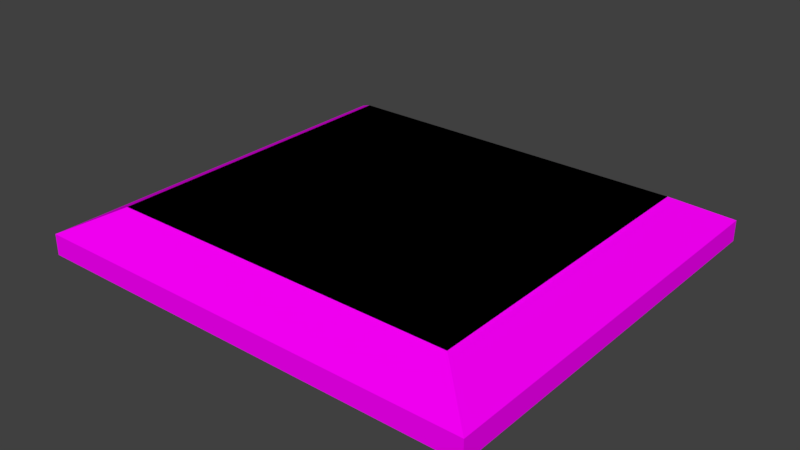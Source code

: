 # Source: chair2_seat.blend  (saved by Blender 2.78.0; exported with 4.5.12 LTS)
import bpy
from mathutils import Matrix  # noqa: F401  (used for matrix-valued properties, if any)

bpy.ops.wm.read_factory_settings(use_empty=True)
scene = bpy.context.scene
scene.name = 'Scene'

# ---- collections
col_collection_1 = bpy.data.collections.new('Collection 1'); scene.collection.children.link(col_collection_1)

# ---- images (referenced by path relative to the original .blend; pixels are not part of the script)
import os
ASSET_DIR = os.environ.get("B2B_ASSET_DIR", "")  # directory of the original .blend (textures are referenced by path, not embedded)
HERE = os.path.dirname(os.path.abspath(__file__))  # packed textures are extracted next to this script under _unpacked/

def load_image(name, relpath, width, height, colorspace="sRGB"):
    """Load a texture the original file referenced (path relative to the .blend, or extracted next to this script)."""
    p = next((c for c in (os.path.join(HERE, relpath), os.path.join(ASSET_DIR, relpath)) if relpath and os.path.exists(c)), "")
    if p:
        img = bpy.data.images.load(p, check_existing=True)
        img.name = name
    else:  # same state as the original file: an image datablock whose file is absent (Cycles renders it pink)
        img = bpy.data.images.new(name, width, height)
        img.source = "FILE"
        img.filepath = "//" + (relpath or name)
    img.colorspace_settings.name = colorspace
    return img
img_chair2_seat_texture = load_image('chair2_seat_texture', 'chair2_seat_texture.png', 1024, 1024, 'sRGB')
img_fabric_bump_jpg = load_image('fabric-bump.jpg', 'fabric-bump.jpg', 1024, 1024, 'sRGB')

# ---- materials (node trees are filled in below, after node groups)
mat_chair2_seat_material = bpy.data.materials.new('chair2_seat_material')
mat_chair2_seat_material.alpha_threshold = 0.0
mat_chair2_seat_material.roughness = 0.5

# ---- material node trees
mat_chair2_seat_material.use_nodes = True; mat_chair2_seat_material.node_tree.nodes.clear()
_N = mat_chair2_seat_material.node_tree.nodes; _L = mat_chair2_seat_material.node_tree.links
n0 = _N.new('ShaderNodeOutputMaterial'); n0.name = 'Material Output'; n0.location = (461, 279)
n1 = _N.new('ShaderNodeBsdfDiffuse'); n1.name = 'Diffuse BSDF'; n1.location = (269, 288)
n2 = _N.new('ShaderNodeTexImage'); n2.name = 'Image Texture'; n2.location = (-135, 428)
n2.width = 140
n2.image = img_chair2_seat_texture
n3 = _N.new('ShaderNodeBump'); n3.name = 'Bump'; n3.location = (73, 191)
n3.inputs[1].default_value = 1.0
n3.inputs[2].default_value = 1.0
n4 = _N.new('ShaderNodeTexImage'); n4.name = 'Image Texture.001'; n4.location = (-152, 162)
n4.width = 140
n4.image = img_fabric_bump_jpg
_L.new(n1.outputs[0], n0.inputs[0])
_L.new(n3.outputs[0], n1.inputs[2])
_L.new(n2.outputs[0], n1.inputs[0])
_L.new(n4.outputs[0], n3.inputs[3])
n0.is_active_output = True

# ---- world
world_world = bpy.data.worlds.new('World'); scene.world = world_world
world_world.color = (0.05088, 0.05088, 0.05088)
world_world.use_sun_shadow = False
world_world.sun_shadow_jitter_overblur = 0.0
world_world.cycles.sampling_method = 'MANUAL'

# ---- meshes
me_cube = bpy.data.meshes.new('Cube')
me_cube.from_pydata([(-0.7843, -0.7843, -3.418), (-1.0, -1.0, 1.0), (-0.7843, 0.7843, -3.418), (-1.0, 1.0, 1.0), (0.7843, -0.7843, -3.418), (1.0, -1.0, 1.0), (0.7843, 0.7843, -3.418), (1.0, 1.0, 1.0), (-1.0, 1.0, -1.0), (-1.0, -1.0, -1.0), (1.0, 1.0, -1.0), (1.0, -1.0, -1.0)], [], [(9, 1, 3, 8), (8, 3, 7, 10), (10, 7, 5, 11), (11, 5, 1, 9), (2, 6, 4, 0), (7, 3, 1, 5), (2, 0, 9, 8), (6, 2, 8, 10), (4, 6, 10, 11), (0, 4, 11, 9), (6, 4, 2), (2, 4, 0)])
_uv = me_cube.uv_layers.new(name='UVMap')
_uv.uv.foreach_set('vector', [0.4897, 0.3708, 0.4897, 0.6653, 0.2603, 0.6653, 0.2603, 0.3708, 0.7397, 0.3708, 0.7397, 0.6653, 0.5103, 0.6653, 0.5103, 0.3708, 0.9897, 0.3708, 0.9897, 0.6653, 0.7603, 0.6653, 0.7603, 0.3708, 0.01032, 0.3078, 0.01032, 0.01327, 0.2397, 0.01327, 0.2397, 0.3078, 0.0, 0.0, 1.0, 0.0, 1.0, 1.0, 0.0, 1.0, 0.2397, 0.6919, 0.2397, 0.9867, 0.01032, 0.9867, 0.01032, 0.6919, 0.2851, 0.01327, 0.4649, 0.01327, 0.4897, 0.3708, 0.2603, 0.3708, 0.5351, 0.01327, 0.7149, 0.01327, 0.7397, 0.3708, 0.5103, 0.3708, 0.7851, 0.01327, 0.9649, 0.01327, 0.9897, 0.3708, 0.7603, 0.3708, 0.2149, 0.6653, 0.03506, 0.6653, 0.01032, 0.3078, 0.2397, 0.3078, 0.2603, 0.6919, 0.4402, 0.6919, 0.2603, 0.9231, 0.2603, 0.9231, 0.4402, 0.6919, 0.4402, 0.9231])
_ca = me_cube.color_attributes.new('Col', 'BYTE_COLOR', 'CORNER')
_ca.data.foreach_set('color', [1.0, 1.0, 1.0, 1.0, 1.0, 1.0, 1.0, 1.0, 1.0, 1.0, 1.0, 1.0, 1.0, 1.0, 1.0, 1.0, 1.0, 1.0, 1.0, 1.0, 1.0, 1.0, 1.0, 1.0, 1.0, 1.0, 1.0, 1.0, 1.0, 1.0, 1.0, 1.0, 1.0, 1.0, 1.0, 1.0, 1.0, 1.0, 1.0, 1.0, 1.0, 1.0, 1.0, 1.0, 1.0, 1.0, 1.0, 1.0, 1.0, 1.0, 1.0, 1.0, 1.0, 1.0, 1.0, 1.0, 1.0, 1.0, 1.0, 1.0, 1.0, 1.0, 1.0, 1.0, 1.0, 1.0, 1.0, 1.0, 1.0, 1.0, 1.0, 1.0, 1.0, 1.0, 1.0, 1.0, 1.0, 1.0, 1.0, 1.0, 1.0, 1.0, 1.0, 1.0, 1.0, 1.0, 1.0, 1.0, 1.0, 1.0, 1.0, 1.0, 1.0, 1.0, 1.0, 1.0, 1.0, 1.0, 1.0, 1.0, 1.0, 1.0, 1.0, 1.0, 1.0, 1.0, 1.0, 1.0, 1.0, 1.0, 1.0, 1.0, 1.0, 1.0, 1.0, 1.0, 1.0, 1.0, 1.0, 1.0, 1.0, 1.0, 1.0, 1.0, 1.0, 1.0, 1.0, 1.0, 1.0, 1.0, 1.0, 1.0, 1.0, 1.0, 1.0, 1.0, 1.0, 1.0, 1.0, 1.0, 1.0, 1.0, 1.0, 1.0, 1.0, 1.0, 1.0, 1.0, 1.0, 1.0, 1.0, 1.0, 1.0, 1.0, 1.0, 1.0, 1.0, 1.0, 1.0, 1.0, 1.0, 1.0, 1.0, 1.0, 1.0, 1.0, 1.0, 1.0, 1.0, 1.0, 1.0, 1.0, 1.0, 1.0, 1.0, 1.0, 1.0, 1.0, 1.0, 1.0, 1.0, 1.0, 1.0, 1.0])
me_cube.materials.append(mat_chair2_seat_material)
me_cube.use_remesh_preserve_volume = False
me_cube.use_remesh_preserve_attributes = False
me_cube.use_mirror_vertex_groups = False
me_cube.use_paint_bone_selection = False
me_cube.use_paint_mask = True
me_cube.update()

# ---- objects
ob_cube = bpy.data.objects.new('Cube', me_cube)

# ---- transforms, parenting, visibility, modifiers, constraints
ob_cube.location = (-0.1871, 0.0, -0.5856)
ob_cube.scale = (1.0, 0.9105, -0.04648)
ob_cube.lineart.crease_threshold = 0.0

# ---- collection membership
col_collection_1.objects.link(ob_cube)

# ---- scene / render settings (as saved in the file)
scene.frame_start = 1; scene.frame_end = 250; scene.frame_set(1)
scene.render.engine = 'CYCLES'
scene.render.resolution_percentage = 50
scene.render.dither_intensity = 0.0
scene.cycles.use_denoising = False
scene.cycles.samples = 128
scene.cycles.sampling_pattern = 'TABULATED_SOBOL'
scene.cycles.light_sampling_threshold = 0.0
scene.cycles.use_adaptive_sampling = False
scene.cycles.use_light_tree = False
scene.cycles.blur_glossy = 0.0
scene.cycles.sample_clamp_indirect = 0.0
scene.view_settings.view_transform = 'Standard'
bpy.context.view_layer.update()

# ---- added for rendering (the .blend has no active camera and no usable light): camera, sun
cam_auto = bpy.data.cameras.new('AutoCamera')
cam_auto.lens = 50.0
cam_auto.sensor_width = 36.0
cam_auto.clip_end = 1000.0
ob_auto_camera = bpy.data.objects.new('AutoCamera', cam_auto)
scene.collection.objects.link(ob_auto_camera)
ob_auto_camera.location = (2.32272, -3.01174, 1.47838)
ob_auto_camera.rotation_euler = (1.09748, -7.21219e-08, 0.694738)
scene.camera = ob_auto_camera
light_auto_sun = bpy.data.lights.new('AutoSun', 'SUN')
light_auto_sun.energy = 3.0
light_auto_sun.angle = 0.0523599
ob_auto_sun = bpy.data.objects.new('AutoSun', light_auto_sun)
scene.collection.objects.link(ob_auto_sun)
ob_auto_sun.rotation_euler = (0.872665, 0.174533, 0.523599)
bpy.context.view_layer.update()
